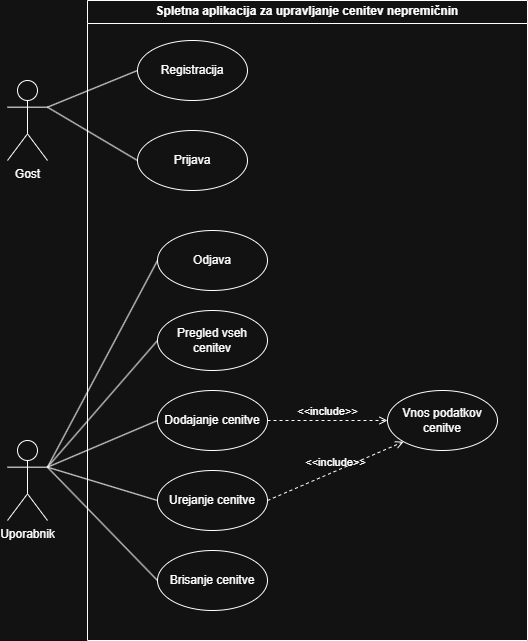

The diagram above was exported from draw.io. Its source (the exported page's mxGraphModel, read from the mxfile embedded in the PNG):
<mxGraphModel dx="1178" dy="653" grid="1" gridSize="10" guides="1" tooltips="1" connect="1" arrows="1" fold="1" page="1" pageScale="1" pageWidth="850" pageHeight="1100" math="0" shadow="0">
  <root>
    <mxCell id="0" />
    <mxCell id="1" parent="0" />
    <mxCell id="mxD5zlWMgoXqzro-g0fV-1" parent="1" style="swimlane;whiteSpace=wrap;html=1;" value="Spletna aplikacija za upravljanje cenitev nepremičnin" vertex="1">
      <mxGeometry height="640" width="440" x="320" y="200" as="geometry" />
    </mxCell>
    <mxCell id="mxD5zlWMgoXqzro-g0fV-6" parent="mxD5zlWMgoXqzro-g0fV-1" style="ellipse;whiteSpace=wrap;html=1;" value="Registracija" vertex="1">
      <mxGeometry height="60" width="110" x="50" y="40" as="geometry" />
    </mxCell>
    <mxCell id="mxD5zlWMgoXqzro-g0fV-10" parent="mxD5zlWMgoXqzro-g0fV-1" style="ellipse;whiteSpace=wrap;html=1;" value="Prijava" vertex="1">
      <mxGeometry height="60" width="110" x="50" y="130" as="geometry" />
    </mxCell>
    <mxCell id="mxD5zlWMgoXqzro-g0fV-12" parent="mxD5zlWMgoXqzro-g0fV-1" style="ellipse;whiteSpace=wrap;html=1;" value="Odjava" vertex="1">
      <mxGeometry height="60" width="110" x="70" y="230" as="geometry" />
    </mxCell>
    <mxCell id="mxD5zlWMgoXqzro-g0fV-13" parent="mxD5zlWMgoXqzro-g0fV-1" style="ellipse;whiteSpace=wrap;html=1;" value="Pregled vseh cenitev" vertex="1">
      <mxGeometry height="60" width="110" x="70" y="310" as="geometry" />
    </mxCell>
    <mxCell id="mxD5zlWMgoXqzro-g0fV-14" parent="mxD5zlWMgoXqzro-g0fV-1" style="ellipse;whiteSpace=wrap;html=1;" value="Dodajanje cenitve" vertex="1">
      <mxGeometry height="60" width="110" x="70" y="390" as="geometry" />
    </mxCell>
    <mxCell id="mxD5zlWMgoXqzro-g0fV-15" parent="mxD5zlWMgoXqzro-g0fV-1" style="ellipse;whiteSpace=wrap;html=1;" value="Urejanje cenitve" vertex="1">
      <mxGeometry height="60" width="110" x="70" y="470" as="geometry" />
    </mxCell>
    <mxCell id="mxD5zlWMgoXqzro-g0fV-16" parent="mxD5zlWMgoXqzro-g0fV-1" style="ellipse;whiteSpace=wrap;html=1;" value="Brisanje cenitve" vertex="1">
      <mxGeometry height="60" width="110" x="70" y="550" as="geometry" />
    </mxCell>
    <mxCell id="mxD5zlWMgoXqzro-g0fV-17" parent="mxD5zlWMgoXqzro-g0fV-1" style="ellipse;whiteSpace=wrap;html=1;" value="Vnos podatkov cenitve" vertex="1">
      <mxGeometry height="60" width="110" x="300" y="390" as="geometry" />
    </mxCell>
    <mxCell id="mxD5zlWMgoXqzro-g0fV-35" edge="1" parent="mxD5zlWMgoXqzro-g0fV-1" source="mxD5zlWMgoXqzro-g0fV-14" style="html=1;verticalAlign=bottom;labelBackgroundColor=none;endArrow=open;endFill=0;dashed=1;rounded=0;entryX=0;entryY=0.5;entryDx=0;entryDy=0;exitX=1;exitY=0.5;exitDx=0;exitDy=0;" target="mxD5zlWMgoXqzro-g0fV-17" value="&amp;lt;&amp;lt;include&amp;gt;&amp;gt;">
      <mxGeometry relative="1" width="160" as="geometry">
        <mxPoint x="110" y="420" as="sourcePoint" />
        <mxPoint x="270" y="420" as="targetPoint" />
      </mxGeometry>
    </mxCell>
    <mxCell id="mxD5zlWMgoXqzro-g0fV-38" edge="1" parent="mxD5zlWMgoXqzro-g0fV-1" source="mxD5zlWMgoXqzro-g0fV-15" style="html=1;verticalAlign=bottom;labelBackgroundColor=none;endArrow=open;endFill=0;dashed=1;rounded=0;entryX=0;entryY=1;entryDx=0;entryDy=0;exitX=1;exitY=0.5;exitDx=0;exitDy=0;" target="mxD5zlWMgoXqzro-g0fV-17" value="&amp;lt;&amp;lt;include&amp;gt;&amp;gt;">
      <mxGeometry relative="1" width="160" as="geometry">
        <mxPoint x="210" y="499.58000000000004" as="sourcePoint" />
        <mxPoint x="330" y="499.58000000000004" as="targetPoint" />
      </mxGeometry>
    </mxCell>
    <mxCell id="mxD5zlWMgoXqzro-g0fV-2" parent="1" style="shape=umlActor;verticalLabelPosition=bottom;verticalAlign=top;html=1;outlineConnect=0;" value="Uporabnik" vertex="1">
      <mxGeometry height="80" width="40" x="240" y="640" as="geometry" />
    </mxCell>
    <mxCell id="mxD5zlWMgoXqzro-g0fV-4" parent="1" style="shape=umlActor;verticalLabelPosition=bottom;verticalAlign=top;html=1;outlineConnect=0;" value="Gost" vertex="1">
      <mxGeometry height="80" width="40" x="240" y="280" as="geometry" />
    </mxCell>
    <mxCell id="mxD5zlWMgoXqzro-g0fV-21" edge="1" parent="1" source="mxD5zlWMgoXqzro-g0fV-4" style="endArrow=none;html=1;rounded=0;exitX=1;exitY=0.3333333333333333;exitDx=0;exitDy=0;exitPerimeter=0;entryX=0;entryY=0.5;entryDx=0;entryDy=0;" target="mxD5zlWMgoXqzro-g0fV-6" value="">
      <mxGeometry height="50" relative="1" width="50" as="geometry">
        <mxPoint x="310" y="430" as="sourcePoint" />
        <mxPoint x="360" y="380" as="targetPoint" />
      </mxGeometry>
    </mxCell>
    <mxCell id="mxD5zlWMgoXqzro-g0fV-23" edge="1" parent="1" source="mxD5zlWMgoXqzro-g0fV-4" style="endArrow=none;html=1;rounded=0;exitX=1;exitY=0.3333333333333333;exitDx=0;exitDy=0;exitPerimeter=0;entryX=0;entryY=0.5;entryDx=0;entryDy=0;" target="mxD5zlWMgoXqzro-g0fV-10" value="">
      <mxGeometry height="50" relative="1" width="50" as="geometry">
        <mxPoint x="290" y="337" as="sourcePoint" />
        <mxPoint x="380" y="300" as="targetPoint" />
      </mxGeometry>
    </mxCell>
    <mxCell id="mxD5zlWMgoXqzro-g0fV-27" edge="1" parent="1" source="mxD5zlWMgoXqzro-g0fV-2" style="endArrow=none;html=1;rounded=0;exitX=1;exitY=0.3333333333333333;exitDx=0;exitDy=0;exitPerimeter=0;entryX=0;entryY=0.5;entryDx=0;entryDy=0;" target="mxD5zlWMgoXqzro-g0fV-12" value="">
      <mxGeometry height="50" relative="1" width="50" as="geometry">
        <mxPoint x="335" y="470" as="sourcePoint" />
        <mxPoint x="425" y="513" as="targetPoint" />
      </mxGeometry>
    </mxCell>
    <mxCell id="mxD5zlWMgoXqzro-g0fV-29" edge="1" parent="1" source="mxD5zlWMgoXqzro-g0fV-2" style="endArrow=none;html=1;rounded=0;exitX=1;exitY=0.3333333333333333;exitDx=0;exitDy=0;exitPerimeter=0;entryX=0;entryY=0.5;entryDx=0;entryDy=0;" target="mxD5zlWMgoXqzro-g0fV-13" value="">
      <mxGeometry height="50" relative="1" width="50" as="geometry">
        <mxPoint x="280" y="500" as="sourcePoint" />
        <mxPoint x="370" y="540" as="targetPoint" />
      </mxGeometry>
    </mxCell>
    <mxCell id="mxD5zlWMgoXqzro-g0fV-30" edge="1" parent="1" source="mxD5zlWMgoXqzro-g0fV-2" style="endArrow=none;html=1;rounded=0;exitX=1;exitY=0.3333333333333333;exitDx=0;exitDy=0;exitPerimeter=0;entryX=0;entryY=0.5;entryDx=0;entryDy=0;" target="mxD5zlWMgoXqzro-g0fV-14" value="">
      <mxGeometry height="50" relative="1" width="50" as="geometry">
        <mxPoint x="280" y="730" as="sourcePoint" />
        <mxPoint x="370" y="773" as="targetPoint" />
      </mxGeometry>
    </mxCell>
    <mxCell id="mxD5zlWMgoXqzro-g0fV-31" edge="1" parent="1" source="mxD5zlWMgoXqzro-g0fV-2" style="endArrow=none;html=1;rounded=0;exitX=1;exitY=0.3333333333333333;exitDx=0;exitDy=0;exitPerimeter=0;entryX=0;entryY=0.5;entryDx=0;entryDy=0;" target="mxD5zlWMgoXqzro-g0fV-15" value="">
      <mxGeometry height="50" relative="1" width="50" as="geometry">
        <mxPoint x="120" y="670" as="sourcePoint" />
        <mxPoint x="210" y="713" as="targetPoint" />
      </mxGeometry>
    </mxCell>
    <mxCell id="mxD5zlWMgoXqzro-g0fV-32" edge="1" parent="1" source="mxD5zlWMgoXqzro-g0fV-2" style="endArrow=none;html=1;rounded=0;exitX=1;exitY=0.3333333333333333;exitDx=0;exitDy=0;exitPerimeter=0;entryX=0;entryY=0.5;entryDx=0;entryDy=0;" target="mxD5zlWMgoXqzro-g0fV-16" value="">
      <mxGeometry height="50" relative="1" width="50" as="geometry">
        <mxPoint x="300" y="750" as="sourcePoint" />
        <mxPoint x="390" y="793" as="targetPoint" />
      </mxGeometry>
    </mxCell>
  </root>
</mxGraphModel>